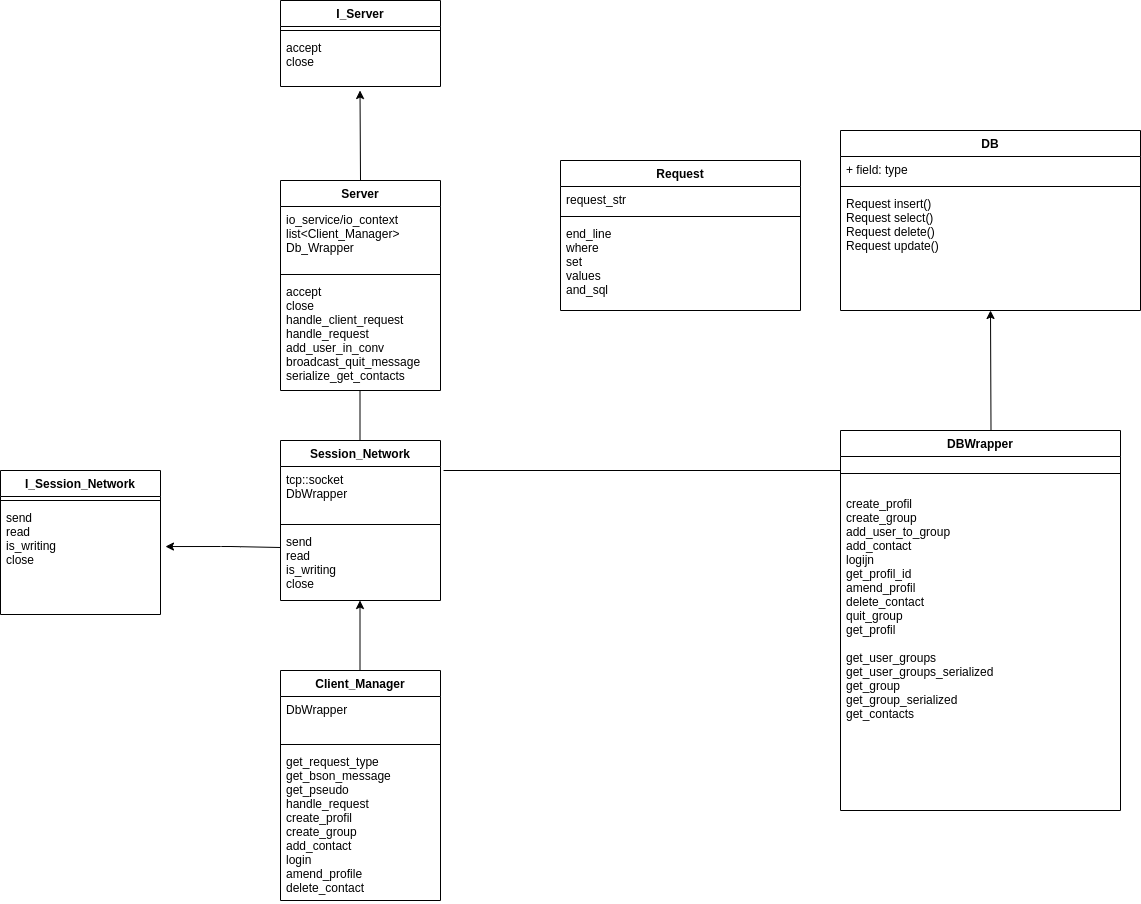

The diagram above was exported from draw.io. Its source (the exported page's mxGraphModel, read from the mxfile embedded in the PNG):
<mxGraphModel dx="2522" dy="1657" grid="1" gridSize="10" guides="1" tooltips="1" connect="1" arrows="1" fold="1" page="1" pageScale="1" pageWidth="1100" pageHeight="850" math="0" shadow="0">
  <root>
    <mxCell id="0" />
    <mxCell id="1" parent="0" />
    <mxCell id="Sp1C4GKfNT1Z74nn0cBt-17" value="" style="endArrow=classic;html=1;" parent="1" edge="1">
      <mxGeometry width="50" height="50" relative="1" as="geometry">
        <mxPoint x="-120.5" y="650" as="sourcePoint" />
        <mxPoint x="-120.5" y="580" as="targetPoint" />
      </mxGeometry>
    </mxCell>
    <mxCell id="Sp1C4GKfNT1Z74nn0cBt-19" value="" style="endArrow=classic;html=1;exitX=0.5;exitY=0;exitDx=0;exitDy=0;" parent="1" edge="1">
      <mxGeometry width="50" height="50" relative="1" as="geometry">
        <mxPoint x="510.5" y="410" as="sourcePoint" />
        <mxPoint x="510" y="290" as="targetPoint" />
      </mxGeometry>
    </mxCell>
    <mxCell id="Sp1C4GKfNT1Z74nn0cBt-20" value="" style="endArrow=none;html=1;" parent="1" edge="1">
      <mxGeometry width="50" height="50" relative="1" as="geometry">
        <mxPoint x="-120.5" y="420" as="sourcePoint" />
        <mxPoint x="-120.5" y="370" as="targetPoint" />
      </mxGeometry>
    </mxCell>
    <mxCell id="Sp1C4GKfNT1Z74nn0cBt-1" value="Server" style="swimlane;fontStyle=1;align=center;verticalAlign=top;childLayout=stackLayout;horizontal=1;startSize=26;horizontalStack=0;resizeParent=1;resizeParentMax=0;resizeLast=0;collapsible=1;marginBottom=0;" parent="1" vertex="1">
      <mxGeometry x="-200" y="160" width="160" height="210" as="geometry" />
    </mxCell>
    <mxCell id="Sp1C4GKfNT1Z74nn0cBt-2" value="io_service/io_context&#10;list&lt;Client_Manager&gt;&#10;Db_Wrapper" style="text;strokeColor=none;fillColor=none;align=left;verticalAlign=top;spacingLeft=4;spacingRight=4;overflow=hidden;rotatable=0;points=[[0,0.5],[1,0.5]];portConstraint=eastwest;" parent="Sp1C4GKfNT1Z74nn0cBt-1" vertex="1">
      <mxGeometry y="26" width="160" height="64" as="geometry" />
    </mxCell>
    <mxCell id="Sp1C4GKfNT1Z74nn0cBt-3" value="" style="line;strokeWidth=1;fillColor=none;align=left;verticalAlign=middle;spacingTop=-1;spacingLeft=3;spacingRight=3;rotatable=0;labelPosition=right;points=[];portConstraint=eastwest;" parent="Sp1C4GKfNT1Z74nn0cBt-1" vertex="1">
      <mxGeometry y="90" width="160" height="8" as="geometry" />
    </mxCell>
    <mxCell id="Sp1C4GKfNT1Z74nn0cBt-4" value="accept&#10;close&#10;handle_client_request&#10;handle_request&#10;add_user_in_conv&#10;broadcast_quit_message&#10;serialize_get_contacts" style="text;strokeColor=none;fillColor=none;align=left;verticalAlign=top;spacingLeft=4;spacingRight=4;overflow=hidden;rotatable=0;points=[[0,0.5],[1,0.5]];portConstraint=eastwest;" parent="Sp1C4GKfNT1Z74nn0cBt-1" vertex="1">
      <mxGeometry y="98" width="160" height="112" as="geometry" />
    </mxCell>
    <mxCell id="Sp1C4GKfNT1Z74nn0cBt-22" value="I_Server" style="swimlane;fontStyle=1;align=center;verticalAlign=top;childLayout=stackLayout;horizontal=1;startSize=26;horizontalStack=0;resizeParent=1;resizeParentMax=0;resizeLast=0;collapsible=1;marginBottom=0;" parent="1" vertex="1">
      <mxGeometry x="-200" y="-20" width="160" height="86" as="geometry" />
    </mxCell>
    <mxCell id="Sp1C4GKfNT1Z74nn0cBt-24" value="" style="line;strokeWidth=1;fillColor=none;align=left;verticalAlign=middle;spacingTop=-1;spacingLeft=3;spacingRight=3;rotatable=0;labelPosition=right;points=[];portConstraint=eastwest;" parent="Sp1C4GKfNT1Z74nn0cBt-22" vertex="1">
      <mxGeometry y="26" width="160" height="8" as="geometry" />
    </mxCell>
    <mxCell id="Sp1C4GKfNT1Z74nn0cBt-25" value="accept&#10;close" style="text;strokeColor=none;fillColor=none;align=left;verticalAlign=top;spacingLeft=4;spacingRight=4;overflow=hidden;rotatable=0;points=[[0,0.5],[1,0.5]];portConstraint=eastwest;" parent="Sp1C4GKfNT1Z74nn0cBt-22" vertex="1">
      <mxGeometry y="34" width="160" height="52" as="geometry" />
    </mxCell>
    <mxCell id="Sp1C4GKfNT1Z74nn0cBt-26" value="" style="endArrow=classic;html=1;exitX=0.5;exitY=0;exitDx=0;exitDy=0;" parent="1" source="Sp1C4GKfNT1Z74nn0cBt-1" edge="1">
      <mxGeometry width="50" height="50" relative="1" as="geometry">
        <mxPoint x="-120.5" y="140" as="sourcePoint" />
        <mxPoint x="-120.5" y="70" as="targetPoint" />
      </mxGeometry>
    </mxCell>
    <mxCell id="Sp1C4GKfNT1Z74nn0cBt-33" value="" style="endArrow=classic;html=1;entryX=1.031;entryY=0.264;entryDx=0;entryDy=0;entryPerimeter=0;" parent="1" edge="1">
      <mxGeometry width="50" height="50" relative="1" as="geometry">
        <mxPoint x="-200" y="527" as="sourcePoint" />
        <mxPoint x="-315.03999999999996" y="526.04" as="targetPoint" />
        <Array as="points">
          <mxPoint x="-250" y="526" />
        </Array>
      </mxGeometry>
    </mxCell>
    <mxCell id="Sp1C4GKfNT1Z74nn0cBt-5" value="Session_Network" style="swimlane;fontStyle=1;align=center;verticalAlign=top;childLayout=stackLayout;horizontal=1;startSize=26;horizontalStack=0;resizeParent=1;resizeParentMax=0;resizeLast=0;collapsible=1;marginBottom=0;" parent="1" vertex="1">
      <mxGeometry x="-200" y="420" width="160" height="160" as="geometry" />
    </mxCell>
    <mxCell id="Sp1C4GKfNT1Z74nn0cBt-6" value="tcp::socket&#10;DbWrapper &#10;" style="text;strokeColor=none;fillColor=none;align=left;verticalAlign=top;spacingLeft=4;spacingRight=4;overflow=hidden;rotatable=0;points=[[0,0.5],[1,0.5]];portConstraint=eastwest;" parent="Sp1C4GKfNT1Z74nn0cBt-5" vertex="1">
      <mxGeometry y="26" width="160" height="54" as="geometry" />
    </mxCell>
    <mxCell id="Sp1C4GKfNT1Z74nn0cBt-7" value="" style="line;strokeWidth=1;fillColor=none;align=left;verticalAlign=middle;spacingTop=-1;spacingLeft=3;spacingRight=3;rotatable=0;labelPosition=right;points=[];portConstraint=eastwest;" parent="Sp1C4GKfNT1Z74nn0cBt-5" vertex="1">
      <mxGeometry y="80" width="160" height="8" as="geometry" />
    </mxCell>
    <mxCell id="Sp1C4GKfNT1Z74nn0cBt-8" value="send&#10;read&#10;is_writing&#10;close&#10;" style="text;strokeColor=none;fillColor=none;align=left;verticalAlign=top;spacingLeft=4;spacingRight=4;overflow=hidden;rotatable=0;points=[[0,0.5],[1,0.5]];portConstraint=eastwest;" parent="Sp1C4GKfNT1Z74nn0cBt-5" vertex="1">
      <mxGeometry y="88" width="160" height="72" as="geometry" />
    </mxCell>
    <mxCell id="Sp1C4GKfNT1Z74nn0cBt-27" value="I_Session_Network" style="swimlane;fontStyle=1;align=center;verticalAlign=top;childLayout=stackLayout;horizontal=1;startSize=26;horizontalStack=0;resizeParent=1;resizeParentMax=0;resizeLast=0;collapsible=1;marginBottom=0;" parent="1" vertex="1">
      <mxGeometry x="-480" y="450" width="160" height="144" as="geometry" />
    </mxCell>
    <mxCell id="Sp1C4GKfNT1Z74nn0cBt-29" value="" style="line;strokeWidth=1;fillColor=none;align=left;verticalAlign=middle;spacingTop=-1;spacingLeft=3;spacingRight=3;rotatable=0;labelPosition=right;points=[];portConstraint=eastwest;" parent="Sp1C4GKfNT1Z74nn0cBt-27" vertex="1">
      <mxGeometry y="26" width="160" height="8" as="geometry" />
    </mxCell>
    <mxCell id="Sp1C4GKfNT1Z74nn0cBt-30" value="send&#10;read&#10;is_writing&#10;close" style="text;strokeColor=none;fillColor=none;align=left;verticalAlign=top;spacingLeft=4;spacingRight=4;overflow=hidden;rotatable=0;points=[[0,0.5],[1,0.5]];portConstraint=eastwest;" parent="Sp1C4GKfNT1Z74nn0cBt-27" vertex="1">
      <mxGeometry y="34" width="160" height="110" as="geometry" />
    </mxCell>
    <mxCell id="Sp1C4GKfNT1Z74nn0cBt-9" value="Client_Manager" style="swimlane;fontStyle=1;align=center;verticalAlign=top;childLayout=stackLayout;horizontal=1;startSize=26;horizontalStack=0;resizeParent=1;resizeParentMax=0;resizeLast=0;collapsible=1;marginBottom=0;" parent="1" vertex="1">
      <mxGeometry x="-200" y="650" width="160" height="230" as="geometry" />
    </mxCell>
    <mxCell id="Sp1C4GKfNT1Z74nn0cBt-10" value="DbWrapper &#10;" style="text;strokeColor=none;fillColor=none;align=left;verticalAlign=top;spacingLeft=4;spacingRight=4;overflow=hidden;rotatable=0;points=[[0,0.5],[1,0.5]];portConstraint=eastwest;" parent="Sp1C4GKfNT1Z74nn0cBt-9" vertex="1">
      <mxGeometry y="26" width="160" height="44" as="geometry" />
    </mxCell>
    <mxCell id="Sp1C4GKfNT1Z74nn0cBt-11" value="" style="line;strokeWidth=1;fillColor=none;align=left;verticalAlign=middle;spacingTop=-1;spacingLeft=3;spacingRight=3;rotatable=0;labelPosition=right;points=[];portConstraint=eastwest;" parent="Sp1C4GKfNT1Z74nn0cBt-9" vertex="1">
      <mxGeometry y="70" width="160" height="8" as="geometry" />
    </mxCell>
    <mxCell id="Sp1C4GKfNT1Z74nn0cBt-12" value="get_request_type&#10;get_bson_message&#10;get_pseudo&#10;handle_request&#10;create_profil&#10;create_group&#10;add_contact&#10;login&#10;amend_profile&#10;delete_contact&#10;" style="text;strokeColor=none;fillColor=none;align=left;verticalAlign=top;spacingLeft=4;spacingRight=4;overflow=hidden;rotatable=0;points=[[0,0.5],[1,0.5]];portConstraint=eastwest;" parent="Sp1C4GKfNT1Z74nn0cBt-9" vertex="1">
      <mxGeometry y="78" width="160" height="152" as="geometry" />
    </mxCell>
    <mxCell id="HJdlrcvyfkNpwajpmGCf-5" value="DBWrapper" style="swimlane;fontStyle=1;align=center;verticalAlign=top;childLayout=stackLayout;horizontal=1;startSize=26;horizontalStack=0;resizeParent=1;resizeParentMax=0;resizeLast=0;collapsible=1;marginBottom=0;" parent="1" vertex="1">
      <mxGeometry x="360" y="410" width="280" height="380" as="geometry" />
    </mxCell>
    <mxCell id="HJdlrcvyfkNpwajpmGCf-7" value="" style="line;strokeWidth=1;fillColor=none;align=left;verticalAlign=middle;spacingTop=-1;spacingLeft=3;spacingRight=3;rotatable=0;labelPosition=right;points=[];portConstraint=eastwest;" parent="HJdlrcvyfkNpwajpmGCf-5" vertex="1">
      <mxGeometry y="26" width="280" height="34" as="geometry" />
    </mxCell>
    <mxCell id="HJdlrcvyfkNpwajpmGCf-8" value="create_profil&#10;create_group&#10;add_user_to_group&#10;add_contact&#10;logijn&#10;get_profil_id&#10;amend_profil&#10;delete_contact&#10;quit_group&#10;get_profil&#10;&#10;get_user_groups&#10;get_user_groups_serialized&#10;get_group&#10;get_group_serialized&#10;get_contacts" style="text;strokeColor=none;fillColor=none;align=left;verticalAlign=top;spacingLeft=4;spacingRight=4;overflow=hidden;rotatable=0;points=[[0,0.5],[1,0.5]];portConstraint=eastwest;" parent="HJdlrcvyfkNpwajpmGCf-5" vertex="1">
      <mxGeometry y="60" width="280" height="320" as="geometry" />
    </mxCell>
    <mxCell id="gNNVXzjZJm9Ylhl06PdS-2" value="DB" style="swimlane;fontStyle=1;align=center;verticalAlign=top;childLayout=stackLayout;horizontal=1;startSize=26;horizontalStack=0;resizeParent=1;resizeParentMax=0;resizeLast=0;collapsible=1;marginBottom=0;" parent="1" vertex="1">
      <mxGeometry x="360" y="110" width="300" height="180" as="geometry" />
    </mxCell>
    <mxCell id="gNNVXzjZJm9Ylhl06PdS-3" value="+ field: type" style="text;strokeColor=none;fillColor=none;align=left;verticalAlign=top;spacingLeft=4;spacingRight=4;overflow=hidden;rotatable=0;points=[[0,0.5],[1,0.5]];portConstraint=eastwest;" parent="gNNVXzjZJm9Ylhl06PdS-2" vertex="1">
      <mxGeometry y="26" width="300" height="26" as="geometry" />
    </mxCell>
    <mxCell id="gNNVXzjZJm9Ylhl06PdS-4" value="" style="line;strokeWidth=1;fillColor=none;align=left;verticalAlign=middle;spacingTop=-1;spacingLeft=3;spacingRight=3;rotatable=0;labelPosition=right;points=[];portConstraint=eastwest;" parent="gNNVXzjZJm9Ylhl06PdS-2" vertex="1">
      <mxGeometry y="52" width="300" height="8" as="geometry" />
    </mxCell>
    <mxCell id="gNNVXzjZJm9Ylhl06PdS-5" value="Request insert()&#10;Request select()&#10;Request delete()&#10;Request update()&#10;" style="text;strokeColor=none;fillColor=none;align=left;verticalAlign=top;spacingLeft=4;spacingRight=4;overflow=hidden;rotatable=0;points=[[0,0.5],[1,0.5]];portConstraint=eastwest;" parent="gNNVXzjZJm9Ylhl06PdS-2" vertex="1">
      <mxGeometry y="60" width="300" height="120" as="geometry" />
    </mxCell>
    <mxCell id="EUdA-tyLv1_QPfFdIoPf-2" value="" style="endArrow=none;html=1;exitX=1.019;exitY=0.074;exitDx=0;exitDy=0;exitPerimeter=0;" edge="1" parent="1" source="Sp1C4GKfNT1Z74nn0cBt-6">
      <mxGeometry width="50" height="50" relative="1" as="geometry">
        <mxPoint x="170" y="440" as="sourcePoint" />
        <mxPoint x="360" y="450" as="targetPoint" />
      </mxGeometry>
    </mxCell>
    <mxCell id="kUpZqtt2QbWZeg1Hgbvd-1" value="Request" style="swimlane;fontStyle=1;align=center;verticalAlign=top;childLayout=stackLayout;horizontal=1;startSize=26;horizontalStack=0;resizeParent=1;resizeParentMax=0;resizeLast=0;collapsible=1;marginBottom=0;" parent="1" vertex="1">
      <mxGeometry x="80" y="140" width="240" height="150" as="geometry" />
    </mxCell>
    <mxCell id="kUpZqtt2QbWZeg1Hgbvd-2" value="request_str" style="text;strokeColor=none;fillColor=none;align=left;verticalAlign=top;spacingLeft=4;spacingRight=4;overflow=hidden;rotatable=0;points=[[0,0.5],[1,0.5]];portConstraint=eastwest;" parent="kUpZqtt2QbWZeg1Hgbvd-1" vertex="1">
      <mxGeometry y="26" width="240" height="26" as="geometry" />
    </mxCell>
    <mxCell id="kUpZqtt2QbWZeg1Hgbvd-3" value="" style="line;strokeWidth=1;fillColor=none;align=left;verticalAlign=middle;spacingTop=-1;spacingLeft=3;spacingRight=3;rotatable=0;labelPosition=right;points=[];portConstraint=eastwest;" parent="kUpZqtt2QbWZeg1Hgbvd-1" vertex="1">
      <mxGeometry y="52" width="240" height="8" as="geometry" />
    </mxCell>
    <mxCell id="kUpZqtt2QbWZeg1Hgbvd-4" value="end_line&#10;where&#10;set&#10;values&#10;and_sql" style="text;strokeColor=none;fillColor=none;align=left;verticalAlign=top;spacingLeft=4;spacingRight=4;overflow=hidden;rotatable=0;points=[[0,0.5],[1,0.5]];portConstraint=eastwest;" parent="kUpZqtt2QbWZeg1Hgbvd-1" vertex="1">
      <mxGeometry y="60" width="240" height="90" as="geometry" />
    </mxCell>
  </root>
</mxGraphModel>